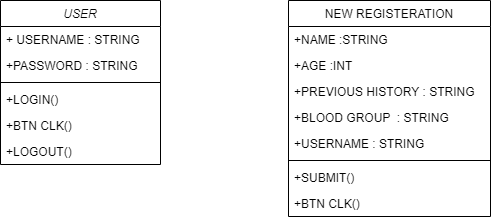

The diagram above was exported from draw.io. Its source (the exported page's mxGraphModel, read from the mxfile embedded in the PNG):
<mxGraphModel dx="868" dy="450" grid="1" gridSize="10" guides="1" tooltips="1" connect="1" arrows="1" fold="1" page="1" pageScale="1" pageWidth="827" pageHeight="1169" math="0" shadow="0">
  <root>
    <mxCell id="WIyWlLk6GJQsqaUBKTNV-0" />
    <mxCell id="WIyWlLk6GJQsqaUBKTNV-1" parent="WIyWlLk6GJQsqaUBKTNV-0" />
    <mxCell id="zkfFHV4jXpPFQw0GAbJ--0" value="USER" style="swimlane;fontStyle=2;align=center;verticalAlign=top;childLayout=stackLayout;horizontal=1;startSize=26;horizontalStack=0;resizeParent=1;resizeLast=0;collapsible=1;marginBottom=0;rounded=0;shadow=0;strokeWidth=1;" parent="WIyWlLk6GJQsqaUBKTNV-1" vertex="1">
      <mxGeometry x="220" y="120" width="160" height="164" as="geometry">
        <mxRectangle x="230" y="140" width="160" height="26" as="alternateBounds" />
      </mxGeometry>
    </mxCell>
    <mxCell id="zkfFHV4jXpPFQw0GAbJ--2" value="+ USERNAME : STRING" style="text;align=left;verticalAlign=top;spacingLeft=4;spacingRight=4;overflow=hidden;rotatable=0;points=[[0,0.5],[1,0.5]];portConstraint=eastwest;rounded=0;shadow=0;html=0;" parent="zkfFHV4jXpPFQw0GAbJ--0" vertex="1">
      <mxGeometry y="26" width="160" height="26" as="geometry" />
    </mxCell>
    <mxCell id="zkfFHV4jXpPFQw0GAbJ--3" value="+PASSWORD : STRING" style="text;align=left;verticalAlign=top;spacingLeft=4;spacingRight=4;overflow=hidden;rotatable=0;points=[[0,0.5],[1,0.5]];portConstraint=eastwest;rounded=0;shadow=0;html=0;" parent="zkfFHV4jXpPFQw0GAbJ--0" vertex="1">
      <mxGeometry y="52" width="160" height="26" as="geometry" />
    </mxCell>
    <mxCell id="zkfFHV4jXpPFQw0GAbJ--4" value="" style="line;html=1;strokeWidth=1;align=left;verticalAlign=middle;spacingTop=-1;spacingLeft=3;spacingRight=3;rotatable=0;labelPosition=right;points=[];portConstraint=eastwest;" parent="zkfFHV4jXpPFQw0GAbJ--0" vertex="1">
      <mxGeometry y="78" width="160" height="8" as="geometry" />
    </mxCell>
    <mxCell id="zkfFHV4jXpPFQw0GAbJ--5" value="+LOGIN()" style="text;align=left;verticalAlign=top;spacingLeft=4;spacingRight=4;overflow=hidden;rotatable=0;points=[[0,0.5],[1,0.5]];portConstraint=eastwest;" parent="zkfFHV4jXpPFQw0GAbJ--0" vertex="1">
      <mxGeometry y="86" width="160" height="26" as="geometry" />
    </mxCell>
    <mxCell id="9pJypew7HcTXsNWH0D5L-1" value="+BTN CLK()" style="text;align=left;verticalAlign=top;spacingLeft=4;spacingRight=4;overflow=hidden;rotatable=0;points=[[0,0.5],[1,0.5]];portConstraint=eastwest;" vertex="1" parent="zkfFHV4jXpPFQw0GAbJ--0">
      <mxGeometry y="112" width="160" height="26" as="geometry" />
    </mxCell>
    <mxCell id="9pJypew7HcTXsNWH0D5L-2" value="+LOGOUT()" style="text;align=left;verticalAlign=top;spacingLeft=4;spacingRight=4;overflow=hidden;rotatable=0;points=[[0,0.5],[1,0.5]];portConstraint=eastwest;" vertex="1" parent="zkfFHV4jXpPFQw0GAbJ--0">
      <mxGeometry y="138" width="160" height="26" as="geometry" />
    </mxCell>
    <mxCell id="zkfFHV4jXpPFQw0GAbJ--17" value="NEW REGISTERATION" style="swimlane;fontStyle=0;align=center;verticalAlign=top;childLayout=stackLayout;horizontal=1;startSize=26;horizontalStack=0;resizeParent=1;resizeLast=0;collapsible=1;marginBottom=0;rounded=0;shadow=0;strokeWidth=1;" parent="WIyWlLk6GJQsqaUBKTNV-1" vertex="1">
      <mxGeometry x="508" y="120" width="202" height="216" as="geometry">
        <mxRectangle x="550" y="140" width="160" height="26" as="alternateBounds" />
      </mxGeometry>
    </mxCell>
    <mxCell id="zkfFHV4jXpPFQw0GAbJ--18" value="+NAME :STRING" style="text;align=left;verticalAlign=top;spacingLeft=4;spacingRight=4;overflow=hidden;rotatable=0;points=[[0,0.5],[1,0.5]];portConstraint=eastwest;" parent="zkfFHV4jXpPFQw0GAbJ--17" vertex="1">
      <mxGeometry y="26" width="202" height="26" as="geometry" />
    </mxCell>
    <mxCell id="zkfFHV4jXpPFQw0GAbJ--19" value="+AGE :INT" style="text;align=left;verticalAlign=top;spacingLeft=4;spacingRight=4;overflow=hidden;rotatable=0;points=[[0,0.5],[1,0.5]];portConstraint=eastwest;rounded=0;shadow=0;html=0;" parent="zkfFHV4jXpPFQw0GAbJ--17" vertex="1">
      <mxGeometry y="52" width="202" height="26" as="geometry" />
    </mxCell>
    <mxCell id="zkfFHV4jXpPFQw0GAbJ--20" value="+PREVIOUS HISTORY : STRING" style="text;align=left;verticalAlign=top;spacingLeft=4;spacingRight=4;overflow=hidden;rotatable=0;points=[[0,0.5],[1,0.5]];portConstraint=eastwest;rounded=0;shadow=0;html=0;" parent="zkfFHV4jXpPFQw0GAbJ--17" vertex="1">
      <mxGeometry y="78" width="202" height="26" as="geometry" />
    </mxCell>
    <mxCell id="zkfFHV4jXpPFQw0GAbJ--21" value="+BLOOD GROUP  : STRING" style="text;align=left;verticalAlign=top;spacingLeft=4;spacingRight=4;overflow=hidden;rotatable=0;points=[[0,0.5],[1,0.5]];portConstraint=eastwest;rounded=0;shadow=0;html=0;" parent="zkfFHV4jXpPFQw0GAbJ--17" vertex="1">
      <mxGeometry y="104" width="202" height="26" as="geometry" />
    </mxCell>
    <mxCell id="zkfFHV4jXpPFQw0GAbJ--22" value="+USERNAME : STRING" style="text;align=left;verticalAlign=top;spacingLeft=4;spacingRight=4;overflow=hidden;rotatable=0;points=[[0,0.5],[1,0.5]];portConstraint=eastwest;rounded=0;shadow=0;html=0;" parent="zkfFHV4jXpPFQw0GAbJ--17" vertex="1">
      <mxGeometry y="130" width="202" height="26" as="geometry" />
    </mxCell>
    <mxCell id="zkfFHV4jXpPFQw0GAbJ--23" value="" style="line;html=1;strokeWidth=1;align=left;verticalAlign=middle;spacingTop=-1;spacingLeft=3;spacingRight=3;rotatable=0;labelPosition=right;points=[];portConstraint=eastwest;" parent="zkfFHV4jXpPFQw0GAbJ--17" vertex="1">
      <mxGeometry y="156" width="202" height="8" as="geometry" />
    </mxCell>
    <mxCell id="zkfFHV4jXpPFQw0GAbJ--24" value="+SUBMIT()" style="text;align=left;verticalAlign=top;spacingLeft=4;spacingRight=4;overflow=hidden;rotatable=0;points=[[0,0.5],[1,0.5]];portConstraint=eastwest;" parent="zkfFHV4jXpPFQw0GAbJ--17" vertex="1">
      <mxGeometry y="164" width="202" height="26" as="geometry" />
    </mxCell>
    <mxCell id="zkfFHV4jXpPFQw0GAbJ--25" value="+BTN CLK()" style="text;align=left;verticalAlign=top;spacingLeft=4;spacingRight=4;overflow=hidden;rotatable=0;points=[[0,0.5],[1,0.5]];portConstraint=eastwest;" parent="zkfFHV4jXpPFQw0GAbJ--17" vertex="1">
      <mxGeometry y="190" width="202" height="26" as="geometry" />
    </mxCell>
  </root>
</mxGraphModel>